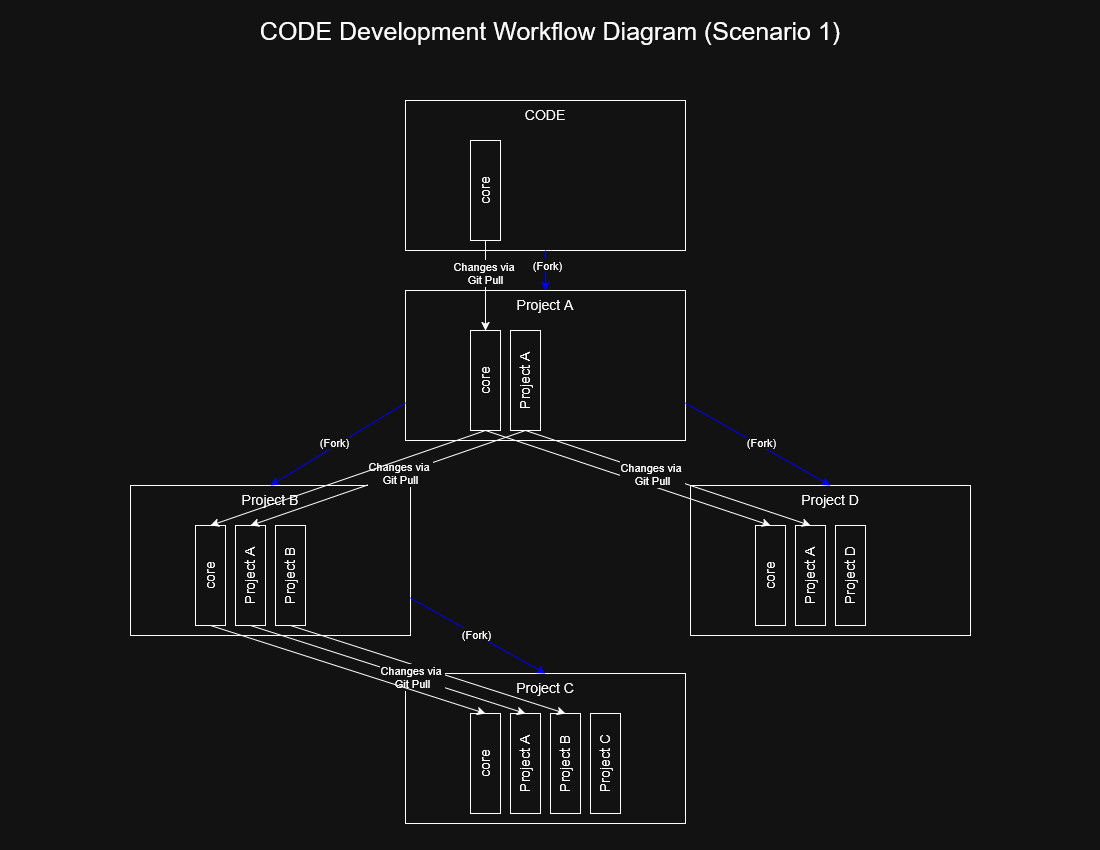

The diagram above was exported from draw.io. Its source (the exported page's mxGraphModel, read from the mxfile embedded in the PNG):
<mxGraphModel dx="2566" dy="1399" grid="1" gridSize="10" guides="1" tooltips="1" connect="1" arrows="1" fold="1" page="1" pageScale="1" pageWidth="1100" pageHeight="850" math="0" shadow="0">
  <root>
    <mxCell id="0" />
    <mxCell id="1" parent="0" />
    <mxCell id="2N2ahWz0QNQXa9Cr99b--89" parent="1" style="rounded=0;whiteSpace=wrap;html=1;verticalAlign=top;fontSize=14;" value="Project C" vertex="1">
      <mxGeometry height="150" width="280" x="405" y="673" as="geometry" />
    </mxCell>
    <mxCell id="2N2ahWz0QNQXa9Cr99b--90" parent="1" style="rounded=0;whiteSpace=wrap;html=1;verticalAlign=top;fontSize=14;horizontal=0;" value="core" vertex="1">
      <mxGeometry height="100" width="30" x="470" y="713" as="geometry" />
    </mxCell>
    <mxCell id="2N2ahWz0QNQXa9Cr99b--91" parent="1" style="rounded=0;whiteSpace=wrap;html=1;verticalAlign=top;fontSize=14;horizontal=0;" value="Project A" vertex="1">
      <mxGeometry height="100" width="30" x="510" y="713" as="geometry" />
    </mxCell>
    <mxCell id="2N2ahWz0QNQXa9Cr99b--92" parent="1" style="rounded=0;whiteSpace=wrap;html=1;verticalAlign=top;fontSize=14;horizontal=0;" value="Project B" vertex="1">
      <mxGeometry height="100" width="30" x="550" y="713" as="geometry" />
    </mxCell>
    <mxCell id="2N2ahWz0QNQXa9Cr99b--93" parent="1" style="rounded=0;whiteSpace=wrap;html=1;verticalAlign=top;fontSize=14;horizontal=0;" value="Project C" vertex="1">
      <mxGeometry height="100" width="30" x="590" y="713" as="geometry" />
    </mxCell>
    <mxCell id="2N2ahWz0QNQXa9Cr99b--94" parent="1" style="rounded=0;whiteSpace=wrap;html=1;verticalAlign=top;fontSize=14;" value="Project D" vertex="1">
      <mxGeometry height="150" width="280" x="690" y="485" as="geometry" />
    </mxCell>
    <mxCell id="2N2ahWz0QNQXa9Cr99b--95" parent="1" style="rounded=0;whiteSpace=wrap;html=1;verticalAlign=top;fontSize=14;horizontal=0;" value="core" vertex="1">
      <mxGeometry height="100" width="30" x="755" y="525" as="geometry" />
    </mxCell>
    <mxCell id="2N2ahWz0QNQXa9Cr99b--96" parent="1" style="rounded=0;whiteSpace=wrap;html=1;verticalAlign=top;fontSize=14;horizontal=0;" value="Project A" vertex="1">
      <mxGeometry height="100" width="30" x="795" y="525" as="geometry" />
    </mxCell>
    <mxCell id="2N2ahWz0QNQXa9Cr99b--97" parent="1" style="rounded=0;whiteSpace=wrap;html=1;verticalAlign=top;fontSize=14;horizontal=0;" value="Project D" vertex="1">
      <mxGeometry height="100" width="30" x="835" y="525" as="geometry" />
    </mxCell>
    <mxCell id="2N2ahWz0QNQXa9Cr99b--98" parent="1" style="rounded=0;whiteSpace=wrap;html=1;verticalAlign=top;fontSize=14;" value="Project B" vertex="1">
      <mxGeometry height="150" width="280" x="130" y="485" as="geometry" />
    </mxCell>
    <mxCell id="2N2ahWz0QNQXa9Cr99b--99" parent="1" style="rounded=0;whiteSpace=wrap;html=1;verticalAlign=top;fontSize=14;horizontal=0;" value="core" vertex="1">
      <mxGeometry height="100" width="30" x="195" y="525" as="geometry" />
    </mxCell>
    <mxCell id="2N2ahWz0QNQXa9Cr99b--100" parent="1" style="rounded=0;whiteSpace=wrap;html=1;verticalAlign=top;fontSize=14;horizontal=0;" value="Project A" vertex="1">
      <mxGeometry height="100" width="30" x="235" y="525" as="geometry" />
    </mxCell>
    <mxCell id="2N2ahWz0QNQXa9Cr99b--101" parent="1" style="rounded=0;whiteSpace=wrap;html=1;verticalAlign=top;fontSize=14;horizontal=0;" value="Project B" vertex="1">
      <mxGeometry height="100" width="30" x="275" y="525" as="geometry" />
    </mxCell>
    <mxCell id="2N2ahWz0QNQXa9Cr99b--102" parent="1" style="rounded=0;whiteSpace=wrap;html=1;verticalAlign=top;fontSize=14;" value="Project A" vertex="1">
      <mxGeometry height="150" width="280" x="405" y="290" as="geometry" />
    </mxCell>
    <mxCell id="2N2ahWz0QNQXa9Cr99b--103" parent="1" style="rounded=0;whiteSpace=wrap;html=1;verticalAlign=top;fontSize=14;horizontal=0;" value="core" vertex="1">
      <mxGeometry height="100" width="30" x="470" y="330" as="geometry" />
    </mxCell>
    <mxCell id="2N2ahWz0QNQXa9Cr99b--104" parent="1" style="rounded=0;whiteSpace=wrap;html=1;verticalAlign=top;fontSize=14;horizontal=0;" value="Project A" vertex="1">
      <mxGeometry height="100" width="30" x="510" y="330" as="geometry" />
    </mxCell>
    <mxCell id="2N2ahWz0QNQXa9Cr99b--105" parent="1" style="rounded=0;whiteSpace=wrap;html=1;verticalAlign=top;fontSize=14;" value="CODE" vertex="1">
      <mxGeometry height="150" width="280" x="405" y="100" as="geometry" />
    </mxCell>
    <mxCell id="2N2ahWz0QNQXa9Cr99b--106" parent="1" style="rounded=0;whiteSpace=wrap;html=1;verticalAlign=top;fontSize=14;horizontal=0;" value="core" vertex="1">
      <mxGeometry height="100" width="30" x="470" y="140" as="geometry" />
    </mxCell>
    <mxCell id="2N2ahWz0QNQXa9Cr99b--107" edge="1" parent="1" source="2N2ahWz0QNQXa9Cr99b--105" style="endArrow=classic;html=1;rounded=0;exitX=0.5;exitY=1;exitDx=0;exitDy=0;entryX=0.5;entryY=0;entryDx=0;entryDy=0;strokeColor=light-dark(#000000,#0000FF);" target="2N2ahWz0QNQXa9Cr99b--102" value="">
      <mxGeometry height="50" relative="1" width="50" as="geometry">
        <mxPoint x="580" y="660" as="sourcePoint" />
        <mxPoint x="630" y="610" as="targetPoint" />
      </mxGeometry>
    </mxCell>
    <mxCell id="2N2ahWz0QNQXa9Cr99b--108" connectable="0" parent="2N2ahWz0QNQXa9Cr99b--107" style="edgeLabel;html=1;align=center;verticalAlign=middle;resizable=0;points=[];" value="(Fork)" vertex="1">
      <mxGeometry relative="1" x="-0.29" y="1" as="geometry">
        <mxPoint as="offset" />
      </mxGeometry>
    </mxCell>
    <mxCell id="2N2ahWz0QNQXa9Cr99b--109" edge="1" parent="1" source="2N2ahWz0QNQXa9Cr99b--102" style="endArrow=classic;html=1;rounded=0;exitX=0;exitY=0.75;exitDx=0;exitDy=0;entryX=0.5;entryY=0;entryDx=0;entryDy=0;strokeColor=light-dark(#000000,#0000FF);" target="2N2ahWz0QNQXa9Cr99b--98" value="">
      <mxGeometry height="50" relative="1" width="50" as="geometry">
        <mxPoint x="580" y="660" as="sourcePoint" />
        <mxPoint x="630" y="610" as="targetPoint" />
      </mxGeometry>
    </mxCell>
    <mxCell id="2N2ahWz0QNQXa9Cr99b--110" connectable="0" parent="2N2ahWz0QNQXa9Cr99b--109" style="edgeLabel;html=1;align=center;verticalAlign=middle;resizable=0;points=[];" value="(Fork)" vertex="1">
      <mxGeometry relative="1" x="0.0209" y="-4" as="geometry">
        <mxPoint as="offset" />
      </mxGeometry>
    </mxCell>
    <mxCell id="2N2ahWz0QNQXa9Cr99b--111" edge="1" parent="1" source="2N2ahWz0QNQXa9Cr99b--102" style="endArrow=classic;html=1;rounded=0;exitX=1;exitY=0.75;exitDx=0;exitDy=0;entryX=0.5;entryY=0;entryDx=0;entryDy=0;strokeColor=light-dark(#000000,#0000FF);" target="2N2ahWz0QNQXa9Cr99b--94" value="">
      <mxGeometry height="50" relative="1" width="50" as="geometry">
        <mxPoint x="580" y="660" as="sourcePoint" />
        <mxPoint x="630" y="610" as="targetPoint" />
      </mxGeometry>
    </mxCell>
    <mxCell id="2N2ahWz0QNQXa9Cr99b--112" connectable="0" parent="2N2ahWz0QNQXa9Cr99b--111" style="edgeLabel;html=1;align=center;verticalAlign=middle;resizable=0;points=[];" value="(Fork)" vertex="1">
      <mxGeometry relative="1" x="0.0169" y="3" as="geometry">
        <mxPoint as="offset" />
      </mxGeometry>
    </mxCell>
    <mxCell id="2N2ahWz0QNQXa9Cr99b--113" edge="1" parent="1" source="2N2ahWz0QNQXa9Cr99b--98" style="endArrow=classic;html=1;rounded=0;exitX=1;exitY=0.75;exitDx=0;exitDy=0;entryX=0.5;entryY=0;entryDx=0;entryDy=0;strokeColor=light-dark(#000000,#0000FF);" target="2N2ahWz0QNQXa9Cr99b--89" value="">
      <mxGeometry height="50" relative="1" width="50" as="geometry">
        <mxPoint x="580" y="613" as="sourcePoint" />
        <mxPoint x="630" y="563" as="targetPoint" />
      </mxGeometry>
    </mxCell>
    <mxCell id="2N2ahWz0QNQXa9Cr99b--114" connectable="0" parent="2N2ahWz0QNQXa9Cr99b--113" style="edgeLabel;html=1;align=center;verticalAlign=middle;resizable=0;points=[];" value="(Fork)" vertex="1">
      <mxGeometry relative="1" x="-0.0299" y="1" as="geometry">
        <mxPoint as="offset" />
      </mxGeometry>
    </mxCell>
    <mxCell id="2N2ahWz0QNQXa9Cr99b--115" parent="1" style="text;html=1;whiteSpace=wrap;strokeColor=none;fillColor=none;align=center;verticalAlign=middle;rounded=0;fontSize=25;" value="CODE Development Workflow Diagram (Scenario 1)" vertex="1">
      <mxGeometry height="60" width="1100" as="geometry" />
    </mxCell>
    <mxCell id="2N2ahWz0QNQXa9Cr99b--116" edge="1" parent="1" source="2N2ahWz0QNQXa9Cr99b--106" style="endArrow=classic;html=1;rounded=0;exitX=0.5;exitY=1;exitDx=0;exitDy=0;entryX=0.5;entryY=0;entryDx=0;entryDy=0;" target="2N2ahWz0QNQXa9Cr99b--103" value="">
      <mxGeometry height="50" relative="1" width="50" as="geometry">
        <mxPoint x="580" y="613" as="sourcePoint" />
        <mxPoint x="630" y="563" as="targetPoint" />
      </mxGeometry>
    </mxCell>
    <mxCell id="2N2ahWz0QNQXa9Cr99b--117" connectable="0" parent="2N2ahWz0QNQXa9Cr99b--116" style="edgeLabel;html=1;align=center;verticalAlign=middle;resizable=0;points=[];" value="&lt;div&gt;Changes via&amp;nbsp;&lt;/div&gt;&lt;div&gt;Git Pull&lt;/div&gt;" vertex="1">
      <mxGeometry relative="1" x="-0.2844" y="-1" as="geometry">
        <mxPoint as="offset" />
      </mxGeometry>
    </mxCell>
    <mxCell id="2N2ahWz0QNQXa9Cr99b--118" edge="1" parent="1" source="2N2ahWz0QNQXa9Cr99b--104" style="endArrow=classic;html=1;rounded=0;exitX=0.5;exitY=1;exitDx=0;exitDy=0;entryX=0.5;entryY=0;entryDx=0;entryDy=0;" target="2N2ahWz0QNQXa9Cr99b--100" value="">
      <mxGeometry height="50" relative="1" width="50" as="geometry">
        <mxPoint x="580" y="613" as="sourcePoint" />
        <mxPoint x="630" y="563" as="targetPoint" />
      </mxGeometry>
    </mxCell>
    <mxCell id="2N2ahWz0QNQXa9Cr99b--119" connectable="0" parent="2N2ahWz0QNQXa9Cr99b--118" style="edgeLabel;html=1;align=center;verticalAlign=middle;resizable=0;points=[];" value="&lt;div&gt;Changes via&amp;nbsp;&lt;/div&gt;&lt;div&gt;Git Pull&lt;/div&gt;" vertex="1">
      <mxGeometry relative="1" x="-0.0931" y="-1" as="geometry">
        <mxPoint as="offset" />
      </mxGeometry>
    </mxCell>
    <mxCell id="2N2ahWz0QNQXa9Cr99b--120" edge="1" parent="1" source="2N2ahWz0QNQXa9Cr99b--101" style="endArrow=classic;html=1;rounded=0;exitX=0.5;exitY=1;exitDx=0;exitDy=0;entryX=0.5;entryY=0;entryDx=0;entryDy=0;" target="2N2ahWz0QNQXa9Cr99b--92" value="">
      <mxGeometry height="50" relative="1" width="50" as="geometry">
        <mxPoint x="580" y="613" as="sourcePoint" />
        <mxPoint x="630" y="563" as="targetPoint" />
      </mxGeometry>
    </mxCell>
    <mxCell id="2N2ahWz0QNQXa9Cr99b--121" edge="1" parent="1" source="2N2ahWz0QNQXa9Cr99b--103" style="endArrow=classic;html=1;rounded=0;exitX=0.5;exitY=1;exitDx=0;exitDy=0;entryX=0.5;entryY=0;entryDx=0;entryDy=0;" target="2N2ahWz0QNQXa9Cr99b--99" value="">
      <mxGeometry height="50" relative="1" width="50" as="geometry">
        <mxPoint x="580" y="613" as="sourcePoint" />
        <mxPoint x="630" y="563" as="targetPoint" />
      </mxGeometry>
    </mxCell>
    <mxCell id="2N2ahWz0QNQXa9Cr99b--122" edge="1" parent="1" source="2N2ahWz0QNQXa9Cr99b--100" style="endArrow=classic;html=1;rounded=0;entryX=0.5;entryY=0;entryDx=0;entryDy=0;exitX=0.5;exitY=1;exitDx=0;exitDy=0;" target="2N2ahWz0QNQXa9Cr99b--91" value="">
      <mxGeometry height="50" relative="1" width="50" as="geometry">
        <mxPoint x="580" y="613" as="sourcePoint" />
        <mxPoint x="630" y="563" as="targetPoint" />
      </mxGeometry>
    </mxCell>
    <mxCell id="2N2ahWz0QNQXa9Cr99b--123" connectable="0" parent="2N2ahWz0QNQXa9Cr99b--122" style="edgeLabel;html=1;align=center;verticalAlign=middle;resizable=0;points=[];" value="&lt;div&gt;Changes via&amp;nbsp;&lt;/div&gt;&lt;div&gt;Git Pull&lt;/div&gt;" vertex="1">
      <mxGeometry relative="1" x="0.1789" as="geometry">
        <mxPoint as="offset" />
      </mxGeometry>
    </mxCell>
    <mxCell id="2N2ahWz0QNQXa9Cr99b--124" edge="1" parent="1" source="2N2ahWz0QNQXa9Cr99b--99" style="endArrow=classic;html=1;rounded=0;entryX=0.5;entryY=0;entryDx=0;entryDy=0;exitX=0.5;exitY=1;exitDx=0;exitDy=0;" target="2N2ahWz0QNQXa9Cr99b--90" value="">
      <mxGeometry height="50" relative="1" width="50" as="geometry">
        <mxPoint x="580" y="613" as="sourcePoint" />
        <mxPoint x="630" y="563" as="targetPoint" />
      </mxGeometry>
    </mxCell>
    <mxCell id="2N2ahWz0QNQXa9Cr99b--125" edge="1" parent="1" source="2N2ahWz0QNQXa9Cr99b--103" style="endArrow=classic;html=1;rounded=0;exitX=0.5;exitY=1;exitDx=0;exitDy=0;entryX=0.5;entryY=0;entryDx=0;entryDy=0;" target="2N2ahWz0QNQXa9Cr99b--95" value="">
      <mxGeometry height="50" relative="1" width="50" as="geometry">
        <mxPoint x="580" y="613" as="sourcePoint" />
        <mxPoint x="630" y="563" as="targetPoint" />
      </mxGeometry>
    </mxCell>
    <mxCell id="2N2ahWz0QNQXa9Cr99b--126" edge="1" parent="1" source="2N2ahWz0QNQXa9Cr99b--104" style="endArrow=classic;html=1;rounded=0;exitX=0.5;exitY=1;exitDx=0;exitDy=0;entryX=0.5;entryY=0;entryDx=0;entryDy=0;" target="2N2ahWz0QNQXa9Cr99b--96" value="">
      <mxGeometry height="50" relative="1" width="50" as="geometry">
        <mxPoint x="580" y="613" as="sourcePoint" />
        <mxPoint x="630" y="563" as="targetPoint" />
      </mxGeometry>
    </mxCell>
    <mxCell id="2N2ahWz0QNQXa9Cr99b--127" connectable="0" parent="2N2ahWz0QNQXa9Cr99b--126" style="edgeLabel;html=1;align=center;verticalAlign=middle;resizable=0;points=[];" value="&lt;div&gt;Changes via&amp;nbsp;&lt;/div&gt;&lt;div&gt;Git Pull&lt;/div&gt;" vertex="1">
      <mxGeometry relative="1" x="-0.1069" y="-1" as="geometry">
        <mxPoint as="offset" />
      </mxGeometry>
    </mxCell>
  </root>
</mxGraphModel>